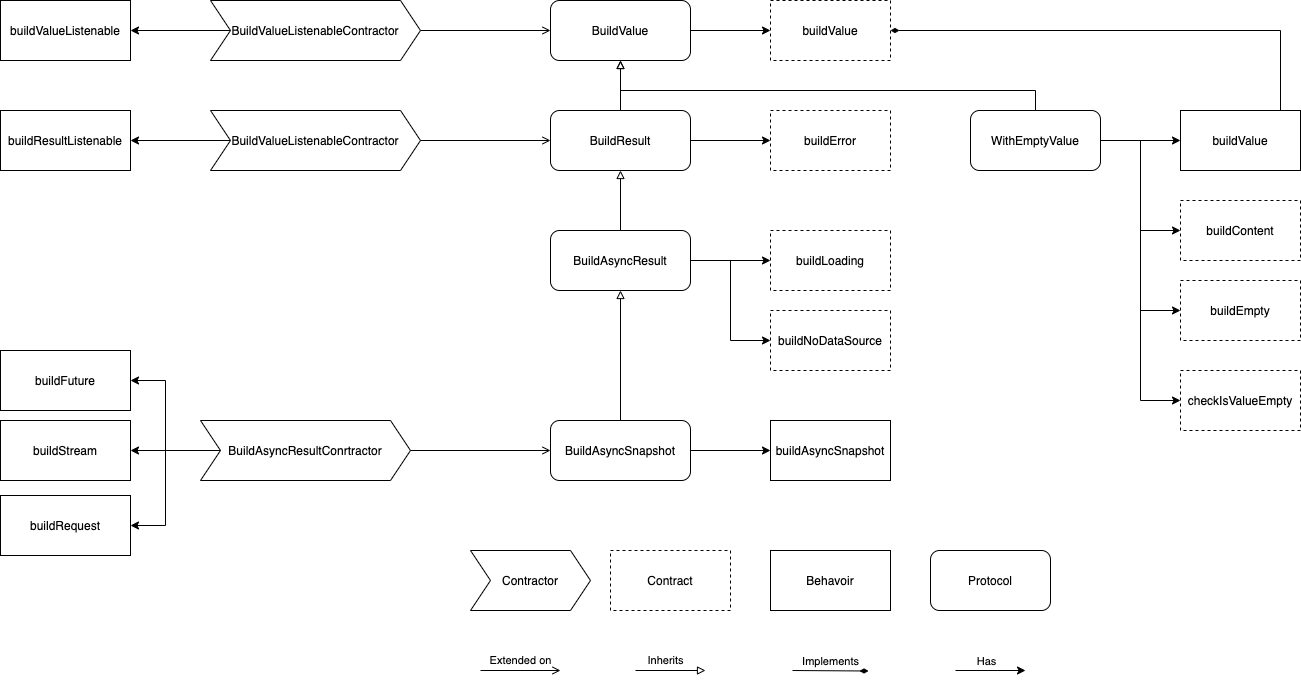

The diagram above was exported from draw.io. Its source (the exported page's mxGraphModel, read from the mxfile embedded in the PNG):
<mxGraphModel dx="2125" dy="900" grid="1" gridSize="10" guides="1" tooltips="1" connect="1" arrows="1" fold="1" page="1" pageScale="1" pageWidth="827" pageHeight="1169" math="0" shadow="0">
  <root>
    <mxCell id="0" />
    <mxCell id="1" parent="0" />
    <mxCell id="5ivDtuSFLPGtHsIsVmBR-1" value="buildValue" style="rounded=0;whiteSpace=wrap;html=1;dashed=1;" parent="1" vertex="1">
      <mxGeometry x="610" y="20" width="120" height="60" as="geometry" />
    </mxCell>
    <mxCell id="5ivDtuSFLPGtHsIsVmBR-3" value="" style="edgeStyle=orthogonalEdgeStyle;rounded=0;orthogonalLoop=1;jettySize=auto;html=1;" parent="1" source="5ivDtuSFLPGtHsIsVmBR-2" target="5ivDtuSFLPGtHsIsVmBR-1" edge="1">
      <mxGeometry relative="1" as="geometry" />
    </mxCell>
    <mxCell id="5ivDtuSFLPGtHsIsVmBR-2" value="BuildValue" style="rounded=1;whiteSpace=wrap;html=1;" parent="1" vertex="1">
      <mxGeometry x="390" y="20" width="140" height="60" as="geometry" />
    </mxCell>
    <mxCell id="5ivDtuSFLPGtHsIsVmBR-6" value="" style="edgeStyle=orthogonalEdgeStyle;rounded=0;orthogonalLoop=1;jettySize=auto;html=1;" parent="1" source="5ivDtuSFLPGtHsIsVmBR-4" target="5ivDtuSFLPGtHsIsVmBR-5" edge="1">
      <mxGeometry relative="1" as="geometry" />
    </mxCell>
    <mxCell id="5ivDtuSFLPGtHsIsVmBR-7" value="" style="edgeStyle=orthogonalEdgeStyle;rounded=0;orthogonalLoop=1;jettySize=auto;html=1;endArrow=block;endFill=0;" parent="1" source="5ivDtuSFLPGtHsIsVmBR-4" target="5ivDtuSFLPGtHsIsVmBR-2" edge="1">
      <mxGeometry relative="1" as="geometry" />
    </mxCell>
    <mxCell id="5ivDtuSFLPGtHsIsVmBR-4" value="BuildResult" style="rounded=1;whiteSpace=wrap;html=1;" parent="1" vertex="1">
      <mxGeometry x="390" y="130" width="140" height="60" as="geometry" />
    </mxCell>
    <mxCell id="5ivDtuSFLPGtHsIsVmBR-5" value="buildError" style="rounded=0;whiteSpace=wrap;html=1;dashed=1;" parent="1" vertex="1">
      <mxGeometry x="610" y="130" width="120" height="60" as="geometry" />
    </mxCell>
    <mxCell id="5ivDtuSFLPGtHsIsVmBR-11" style="edgeStyle=orthogonalEdgeStyle;rounded=0;orthogonalLoop=1;jettySize=auto;html=1;exitX=1;exitY=0.5;exitDx=0;exitDy=0;entryX=0;entryY=0.5;entryDx=0;entryDy=0;" parent="1" source="5ivDtuSFLPGtHsIsVmBR-8" target="5ivDtuSFLPGtHsIsVmBR-9" edge="1">
      <mxGeometry relative="1" as="geometry" />
    </mxCell>
    <mxCell id="5ivDtuSFLPGtHsIsVmBR-13" style="edgeStyle=orthogonalEdgeStyle;rounded=0;jumpStyle=none;orthogonalLoop=1;jettySize=auto;html=1;exitX=1;exitY=0.5;exitDx=0;exitDy=0;entryX=0;entryY=0.5;entryDx=0;entryDy=0;" parent="1" source="5ivDtuSFLPGtHsIsVmBR-8" target="5ivDtuSFLPGtHsIsVmBR-10" edge="1">
      <mxGeometry relative="1" as="geometry" />
    </mxCell>
    <mxCell id="5ivDtuSFLPGtHsIsVmBR-14" value="" style="edgeStyle=orthogonalEdgeStyle;rounded=0;jumpStyle=none;orthogonalLoop=1;jettySize=auto;html=1;endArrow=block;endFill=0;" parent="1" source="5ivDtuSFLPGtHsIsVmBR-8" target="5ivDtuSFLPGtHsIsVmBR-4" edge="1">
      <mxGeometry relative="1" as="geometry" />
    </mxCell>
    <mxCell id="5ivDtuSFLPGtHsIsVmBR-8" value="BuildAsyncResult" style="rounded=1;whiteSpace=wrap;html=1;" parent="1" vertex="1">
      <mxGeometry x="390" y="250" width="140" height="60" as="geometry" />
    </mxCell>
    <mxCell id="5ivDtuSFLPGtHsIsVmBR-9" value="buildLoading" style="rounded=0;whiteSpace=wrap;html=1;dashed=1;" parent="1" vertex="1">
      <mxGeometry x="610" y="250" width="120" height="60" as="geometry" />
    </mxCell>
    <mxCell id="5ivDtuSFLPGtHsIsVmBR-10" value="buildNoDataSource" style="rounded=0;whiteSpace=wrap;html=1;dashed=1;" parent="1" vertex="1">
      <mxGeometry x="610" y="330" width="120" height="60" as="geometry" />
    </mxCell>
    <mxCell id="5ivDtuSFLPGtHsIsVmBR-16" value="" style="edgeStyle=orthogonalEdgeStyle;rounded=0;jumpStyle=none;orthogonalLoop=1;jettySize=auto;html=1;endArrow=block;endFill=0;" parent="1" source="5ivDtuSFLPGtHsIsVmBR-15" target="5ivDtuSFLPGtHsIsVmBR-8" edge="1">
      <mxGeometry relative="1" as="geometry" />
    </mxCell>
    <mxCell id="5ivDtuSFLPGtHsIsVmBR-19" value="" style="edgeStyle=orthogonalEdgeStyle;rounded=0;jumpStyle=none;orthogonalLoop=1;jettySize=auto;html=1;endArrow=classic;endFill=1;" parent="1" source="5ivDtuSFLPGtHsIsVmBR-15" target="5ivDtuSFLPGtHsIsVmBR-18" edge="1">
      <mxGeometry relative="1" as="geometry" />
    </mxCell>
    <mxCell id="5ivDtuSFLPGtHsIsVmBR-15" value="BuildAsyncSnapshot" style="rounded=1;whiteSpace=wrap;html=1;" parent="1" vertex="1">
      <mxGeometry x="390" y="440" width="140" height="60" as="geometry" />
    </mxCell>
    <mxCell id="5ivDtuSFLPGtHsIsVmBR-18" value="buildAsyncSnapshot" style="rounded=0;whiteSpace=wrap;html=1;" parent="1" vertex="1">
      <mxGeometry x="610" y="440" width="120" height="60" as="geometry" />
    </mxCell>
    <mxCell id="5ivDtuSFLPGtHsIsVmBR-34" style="edgeStyle=orthogonalEdgeStyle;rounded=0;jumpStyle=none;orthogonalLoop=1;jettySize=auto;html=1;exitX=1;exitY=0.5;exitDx=0;exitDy=0;entryX=0;entryY=0.5;entryDx=0;entryDy=0;endArrow=open;endFill=0;" parent="1" source="5ivDtuSFLPGtHsIsVmBR-33" target="5ivDtuSFLPGtHsIsVmBR-15" edge="1">
      <mxGeometry relative="1" as="geometry" />
    </mxCell>
    <mxCell id="5ivDtuSFLPGtHsIsVmBR-43" style="edgeStyle=orthogonalEdgeStyle;rounded=0;jumpStyle=none;orthogonalLoop=1;jettySize=auto;html=1;exitX=0;exitY=0.5;exitDx=0;exitDy=0;entryX=1;entryY=0.5;entryDx=0;entryDy=0;endArrow=classic;endFill=1;" parent="1" source="5ivDtuSFLPGtHsIsVmBR-33" target="5ivDtuSFLPGtHsIsVmBR-35" edge="1">
      <mxGeometry relative="1" as="geometry" />
    </mxCell>
    <mxCell id="5ivDtuSFLPGtHsIsVmBR-44" style="edgeStyle=orthogonalEdgeStyle;rounded=0;jumpStyle=none;orthogonalLoop=1;jettySize=auto;html=1;endArrow=classic;endFill=1;" parent="1" source="5ivDtuSFLPGtHsIsVmBR-33" target="5ivDtuSFLPGtHsIsVmBR-36" edge="1">
      <mxGeometry relative="1" as="geometry" />
    </mxCell>
    <mxCell id="5ivDtuSFLPGtHsIsVmBR-45" style="edgeStyle=orthogonalEdgeStyle;rounded=0;jumpStyle=none;orthogonalLoop=1;jettySize=auto;html=1;entryX=1;entryY=0.5;entryDx=0;entryDy=0;endArrow=classic;endFill=1;" parent="1" source="5ivDtuSFLPGtHsIsVmBR-33" target="5ivDtuSFLPGtHsIsVmBR-37" edge="1">
      <mxGeometry relative="1" as="geometry" />
    </mxCell>
    <mxCell id="5ivDtuSFLPGtHsIsVmBR-33" value="BuildAsyncResultConrtractor" style="shape=step;perimeter=stepPerimeter;whiteSpace=wrap;html=1;fixedSize=1;" parent="1" vertex="1">
      <mxGeometry x="40" y="440" width="210" height="60" as="geometry" />
    </mxCell>
    <mxCell id="5ivDtuSFLPGtHsIsVmBR-35" value="buildFuture" style="rounded=0;whiteSpace=wrap;html=1;" parent="1" vertex="1">
      <mxGeometry x="-160" y="370" width="130" height="60" as="geometry" />
    </mxCell>
    <mxCell id="5ivDtuSFLPGtHsIsVmBR-36" value="buildStream" style="rounded=0;whiteSpace=wrap;html=1;" parent="1" vertex="1">
      <mxGeometry x="-160" y="440" width="130" height="60" as="geometry" />
    </mxCell>
    <mxCell id="5ivDtuSFLPGtHsIsVmBR-37" value="buildRequest" style="rounded=0;whiteSpace=wrap;html=1;" parent="1" vertex="1">
      <mxGeometry x="-160" y="515" width="130" height="60" as="geometry" />
    </mxCell>
    <mxCell id="5ivDtuSFLPGtHsIsVmBR-48" value="" style="edgeStyle=orthogonalEdgeStyle;rounded=0;jumpStyle=none;orthogonalLoop=1;jettySize=auto;html=1;endArrow=open;endFill=0;" parent="1" source="5ivDtuSFLPGtHsIsVmBR-47" target="5ivDtuSFLPGtHsIsVmBR-2" edge="1">
      <mxGeometry relative="1" as="geometry" />
    </mxCell>
    <mxCell id="5ivDtuSFLPGtHsIsVmBR-52" value="" style="edgeStyle=orthogonalEdgeStyle;rounded=0;jumpStyle=none;orthogonalLoop=1;jettySize=auto;html=1;endArrow=classic;endFill=1;" parent="1" source="5ivDtuSFLPGtHsIsVmBR-47" target="5ivDtuSFLPGtHsIsVmBR-49" edge="1">
      <mxGeometry relative="1" as="geometry" />
    </mxCell>
    <mxCell id="5ivDtuSFLPGtHsIsVmBR-47" value="BuildValueListenableContractor" style="shape=step;perimeter=stepPerimeter;whiteSpace=wrap;html=1;fixedSize=1;" parent="1" vertex="1">
      <mxGeometry x="50" y="20" width="210" height="60" as="geometry" />
    </mxCell>
    <mxCell id="5ivDtuSFLPGtHsIsVmBR-49" value="buildValueListenable" style="rounded=0;whiteSpace=wrap;html=1;" parent="1" vertex="1">
      <mxGeometry x="-160" y="20" width="130" height="60" as="geometry" />
    </mxCell>
    <mxCell id="5ivDtuSFLPGtHsIsVmBR-55" value="" style="edgeStyle=orthogonalEdgeStyle;rounded=0;jumpStyle=none;orthogonalLoop=1;jettySize=auto;html=1;endArrow=classic;endFill=1;" parent="1" source="5ivDtuSFLPGtHsIsVmBR-53" target="5ivDtuSFLPGtHsIsVmBR-54" edge="1">
      <mxGeometry relative="1" as="geometry" />
    </mxCell>
    <mxCell id="5ivDtuSFLPGtHsIsVmBR-56" value="" style="edgeStyle=orthogonalEdgeStyle;rounded=0;jumpStyle=none;orthogonalLoop=1;jettySize=auto;html=1;endArrow=open;endFill=0;" parent="1" source="5ivDtuSFLPGtHsIsVmBR-53" target="5ivDtuSFLPGtHsIsVmBR-4" edge="1">
      <mxGeometry relative="1" as="geometry" />
    </mxCell>
    <mxCell id="5ivDtuSFLPGtHsIsVmBR-53" value="BuildValueListenableContractor" style="shape=step;perimeter=stepPerimeter;whiteSpace=wrap;html=1;fixedSize=1;" parent="1" vertex="1">
      <mxGeometry x="50" y="130" width="210" height="60" as="geometry" />
    </mxCell>
    <mxCell id="5ivDtuSFLPGtHsIsVmBR-54" value="buildResultListenable" style="rounded=0;whiteSpace=wrap;html=1;" parent="1" vertex="1">
      <mxGeometry x="-160" y="130" width="130" height="60" as="geometry" />
    </mxCell>
    <mxCell id="5ivDtuSFLPGtHsIsVmBR-62" value="" style="edgeStyle=orthogonalEdgeStyle;rounded=0;jumpStyle=none;orthogonalLoop=1;jettySize=auto;html=1;endArrow=classic;endFill=1;" parent="1" source="5ivDtuSFLPGtHsIsVmBR-57" target="5ivDtuSFLPGtHsIsVmBR-59" edge="1">
      <mxGeometry relative="1" as="geometry">
        <Array as="points">
          <mxPoint x="980" y="160" />
          <mxPoint x="980" y="250" />
        </Array>
      </mxGeometry>
    </mxCell>
    <mxCell id="5ivDtuSFLPGtHsIsVmBR-63" style="edgeStyle=orthogonalEdgeStyle;rounded=0;jumpStyle=none;orthogonalLoop=1;jettySize=auto;html=1;exitX=1;exitY=0.5;exitDx=0;exitDy=0;entryX=0;entryY=0.5;entryDx=0;entryDy=0;endArrow=classic;endFill=1;" parent="1" source="5ivDtuSFLPGtHsIsVmBR-57" target="5ivDtuSFLPGtHsIsVmBR-60" edge="1">
      <mxGeometry relative="1" as="geometry" />
    </mxCell>
    <mxCell id="5ivDtuSFLPGtHsIsVmBR-64" style="edgeStyle=orthogonalEdgeStyle;rounded=0;jumpStyle=none;orthogonalLoop=1;jettySize=auto;html=1;entryX=0;entryY=0.5;entryDx=0;entryDy=0;endArrow=classic;endFill=1;" parent="1" source="5ivDtuSFLPGtHsIsVmBR-57" target="5ivDtuSFLPGtHsIsVmBR-61" edge="1">
      <mxGeometry relative="1" as="geometry" />
    </mxCell>
    <mxCell id="5ivDtuSFLPGtHsIsVmBR-68" style="edgeStyle=orthogonalEdgeStyle;rounded=0;jumpStyle=none;orthogonalLoop=1;jettySize=auto;html=1;entryX=0;entryY=0.5;entryDx=0;entryDy=0;endArrow=classic;endFill=1;" parent="1" source="5ivDtuSFLPGtHsIsVmBR-57" target="5ivDtuSFLPGtHsIsVmBR-65" edge="1">
      <mxGeometry relative="1" as="geometry">
        <mxPoint x="990" y="70" as="targetPoint" />
        <Array as="points">
          <mxPoint x="980" y="160" />
          <mxPoint x="980" y="160" />
        </Array>
      </mxGeometry>
    </mxCell>
    <mxCell id="5ivDtuSFLPGtHsIsVmBR-69" style="edgeStyle=orthogonalEdgeStyle;rounded=0;jumpStyle=none;orthogonalLoop=1;jettySize=auto;html=1;endArrow=block;endFill=0;exitX=0.5;exitY=0;exitDx=0;exitDy=0;" parent="1" source="5ivDtuSFLPGtHsIsVmBR-57" target="5ivDtuSFLPGtHsIsVmBR-2" edge="1">
      <mxGeometry relative="1" as="geometry">
        <Array as="points">
          <mxPoint x="875" y="110" />
          <mxPoint x="460" y="110" />
        </Array>
      </mxGeometry>
    </mxCell>
    <mxCell id="5ivDtuSFLPGtHsIsVmBR-57" value="WithEmptyValue" style="rounded=1;whiteSpace=wrap;html=1;" parent="1" vertex="1">
      <mxGeometry x="810" y="130" width="130" height="60" as="geometry" />
    </mxCell>
    <mxCell id="5ivDtuSFLPGtHsIsVmBR-59" value="buildContent" style="rounded=0;whiteSpace=wrap;html=1;dashed=1;" parent="1" vertex="1">
      <mxGeometry x="1020" y="220" width="120" height="60" as="geometry" />
    </mxCell>
    <mxCell id="5ivDtuSFLPGtHsIsVmBR-60" value="buildEmpty" style="rounded=0;whiteSpace=wrap;html=1;dashed=1;" parent="1" vertex="1">
      <mxGeometry x="1020" y="300" width="120" height="60" as="geometry" />
    </mxCell>
    <mxCell id="5ivDtuSFLPGtHsIsVmBR-61" value="checkIsValueEmpty" style="rounded=0;whiteSpace=wrap;html=1;dashed=1;" parent="1" vertex="1">
      <mxGeometry x="1020" y="390" width="120" height="60" as="geometry" />
    </mxCell>
    <mxCell id="5ivDtuSFLPGtHsIsVmBR-71" style="edgeStyle=orthogonalEdgeStyle;rounded=0;jumpStyle=none;orthogonalLoop=1;jettySize=auto;html=1;entryX=1;entryY=0.5;entryDx=0;entryDy=0;endArrow=diamondThin;endFill=1;" parent="1" source="5ivDtuSFLPGtHsIsVmBR-65" target="5ivDtuSFLPGtHsIsVmBR-1" edge="1">
      <mxGeometry relative="1" as="geometry">
        <Array as="points">
          <mxPoint x="1120" y="50" />
        </Array>
      </mxGeometry>
    </mxCell>
    <mxCell id="5ivDtuSFLPGtHsIsVmBR-65" value="buildValue" style="rounded=0;whiteSpace=wrap;html=1;" parent="1" vertex="1">
      <mxGeometry x="1020" y="130" width="120" height="60" as="geometry" />
    </mxCell>
    <mxCell id="Hdd5WJWGmcqIeuzL_XjG-1" value="Contract" style="rounded=0;whiteSpace=wrap;html=1;dashed=1;" vertex="1" parent="1">
      <mxGeometry x="450" y="570" width="120" height="60" as="geometry" />
    </mxCell>
    <mxCell id="Hdd5WJWGmcqIeuzL_XjG-2" value="Behavoir" style="rounded=0;whiteSpace=wrap;html=1;" vertex="1" parent="1">
      <mxGeometry x="610" y="570" width="120" height="60" as="geometry" />
    </mxCell>
    <mxCell id="Hdd5WJWGmcqIeuzL_XjG-3" value="Protocol" style="rounded=1;whiteSpace=wrap;html=1;" vertex="1" parent="1">
      <mxGeometry x="770" y="570" width="120" height="60" as="geometry" />
    </mxCell>
    <mxCell id="Hdd5WJWGmcqIeuzL_XjG-4" value="Inherits" style="endArrow=block;html=1;endFill=0;" edge="1" parent="1">
      <mxGeometry x="-0.1429" y="10" width="50" height="50" relative="1" as="geometry">
        <mxPoint x="475" y="690" as="sourcePoint" />
        <mxPoint x="545" y="690" as="targetPoint" />
        <mxPoint as="offset" />
      </mxGeometry>
    </mxCell>
    <mxCell id="Hdd5WJWGmcqIeuzL_XjG-5" value="" style="endArrow=classic;html=1;" edge="1" parent="1">
      <mxGeometry width="50" height="50" relative="1" as="geometry">
        <mxPoint x="795" y="690" as="sourcePoint" />
        <mxPoint x="865" y="690" as="targetPoint" />
      </mxGeometry>
    </mxCell>
    <mxCell id="Hdd5WJWGmcqIeuzL_XjG-7" value="Has" style="edgeLabel;html=1;align=center;verticalAlign=middle;resizable=0;points=[];" vertex="1" connectable="0" parent="Hdd5WJWGmcqIeuzL_XjG-5">
      <mxGeometry x="-0.3714" y="2" relative="1" as="geometry">
        <mxPoint x="8" y="-7.5" as="offset" />
      </mxGeometry>
    </mxCell>
    <mxCell id="Hdd5WJWGmcqIeuzL_XjG-6" value="" style="endArrow=diamondThin;html=1;endFill=1;" edge="1" parent="1">
      <mxGeometry width="50" height="50" relative="1" as="geometry">
        <mxPoint x="632" y="690" as="sourcePoint" />
        <mxPoint x="708" y="690.5" as="targetPoint" />
      </mxGeometry>
    </mxCell>
    <mxCell id="Hdd5WJWGmcqIeuzL_XjG-8" value="Implements" style="edgeLabel;html=1;align=center;verticalAlign=middle;resizable=0;points=[];" vertex="1" connectable="0" parent="Hdd5WJWGmcqIeuzL_XjG-6">
      <mxGeometry x="-0.4" y="3" relative="1" as="geometry">
        <mxPoint x="14.98" y="-6.65" as="offset" />
      </mxGeometry>
    </mxCell>
    <mxCell id="Hdd5WJWGmcqIeuzL_XjG-9" value="Extended on" style="edgeStyle=orthogonalEdgeStyle;rounded=0;jumpStyle=none;orthogonalLoop=1;jettySize=auto;html=1;endArrow=open;endFill=0;" edge="1" parent="1">
      <mxGeometry y="10" relative="1" as="geometry">
        <mxPoint x="320" y="690" as="sourcePoint" />
        <mxPoint x="400" y="690" as="targetPoint" />
        <mxPoint as="offset" />
      </mxGeometry>
    </mxCell>
    <mxCell id="Hdd5WJWGmcqIeuzL_XjG-10" value="Contractor" style="shape=step;perimeter=stepPerimeter;whiteSpace=wrap;html=1;fixedSize=1;" vertex="1" parent="1">
      <mxGeometry x="310" y="570" width="120" height="60" as="geometry" />
    </mxCell>
  </root>
</mxGraphModel>